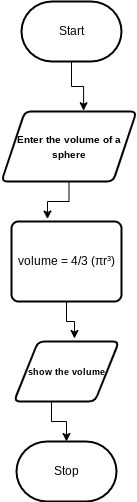

The diagram above was exported from draw.io. Its source (the exported page's mxGraphModel, read from the mxfile embedded in the PNG):
<mxGraphModel dx="757" dy="478" grid="1" gridSize="10" guides="1" tooltips="1" connect="1" arrows="1" fold="1" page="1" pageScale="1" pageWidth="850" pageHeight="1100" math="0" shadow="0">
  <root>
    <mxCell id="0" />
    <mxCell id="1" parent="0" />
    <mxCell id="2" value="Start" style="strokeWidth=2;html=1;shape=mxgraph.flowchart.terminator;whiteSpace=wrap;" parent="1" vertex="1">
      <mxGeometry x="230" y="310" width="100" height="60" as="geometry" />
    </mxCell>
    <mxCell id="4" value="&lt;font style=&quot;font-size: 10px; color: rgb(0, 0, 0);&quot;&gt;&lt;b style=&quot;&quot;&gt;Enter the volume of a sphere&lt;/b&gt;&lt;/font&gt;" style="shape=parallelogram;html=1;strokeWidth=2;perimeter=parallelogramPerimeter;whiteSpace=wrap;rounded=1;arcSize=12;size=0.17307692307692307;" parent="1" vertex="1">
      <mxGeometry x="210" y="420" width="135" height="70" as="geometry" />
    </mxCell>
    <mxCell id="6" value="&lt;div&gt;&lt;font color=&quot;#000000&quot;&gt;volume = 4/&lt;/font&gt;&lt;font style=&quot;text-align: start; background-color: transparent;&quot;&gt;3 (πr³&lt;/font&gt;&lt;span style=&quot;text-align: start; background-color: transparent;&quot;&gt;)&lt;/span&gt;&lt;/div&gt;" style="rounded=1;whiteSpace=wrap;html=1;absoluteArcSize=1;arcSize=14;strokeWidth=2;" parent="1" vertex="1">
      <mxGeometry x="220" y="530" width="110" height="80" as="geometry" />
    </mxCell>
    <mxCell id="7" style="edgeStyle=orthogonalEdgeStyle;html=1;exitX=0.5;exitY=1;exitDx=0;exitDy=0;exitPerimeter=0;entryX=0.608;entryY=-0.011;entryDx=0;entryDy=0;entryPerimeter=0;rounded=0;" parent="1" source="2" target="4" edge="1">
      <mxGeometry relative="1" as="geometry" />
    </mxCell>
    <mxCell id="9" style="edgeStyle=orthogonalEdgeStyle;html=1;exitX=0.5;exitY=1;exitDx=0;exitDy=0;entryX=0.327;entryY=-0.031;entryDx=0;entryDy=0;entryPerimeter=0;rounded=0;curved=0;" parent="1" source="4" target="6" edge="1">
      <mxGeometry relative="1" as="geometry" />
    </mxCell>
    <mxCell id="11" value="&lt;font style=&quot;font-size: 9px;&quot;&gt;&lt;b style=&quot;&quot;&gt;show the volume&lt;/b&gt;&lt;/font&gt;" style="shape=parallelogram;html=1;strokeWidth=2;perimeter=parallelogramPerimeter;whiteSpace=wrap;rounded=1;arcSize=12;size=0.23;" parent="1" vertex="1">
      <mxGeometry x="222.5" y="650" width="105" height="60" as="geometry" />
    </mxCell>
    <mxCell id="13" value="Stop" style="strokeWidth=2;html=1;shape=mxgraph.flowchart.terminator;whiteSpace=wrap;" parent="1" vertex="1">
      <mxGeometry x="225" y="750" width="100" height="60" as="geometry" />
    </mxCell>
    <mxCell id="14" style="edgeStyle=orthogonalEdgeStyle;html=1;exitX=0.5;exitY=1;exitDx=0;exitDy=0;entryX=0.5;entryY=0;entryDx=0;entryDy=0;entryPerimeter=0;rounded=0;curved=0;" parent="1" source="11" target="13" edge="1">
      <mxGeometry relative="1" as="geometry">
        <Array as="points">
          <mxPoint x="260" y="710" />
          <mxPoint x="260" y="730" />
          <mxPoint x="275" y="730" />
        </Array>
      </mxGeometry>
    </mxCell>
    <mxCell id="15" style="edgeStyle=orthogonalEdgeStyle;html=1;exitX=0.5;exitY=1;exitDx=0;exitDy=0;entryX=0.576;entryY=-0.05;entryDx=0;entryDy=0;entryPerimeter=0;rounded=0;" parent="1" source="6" target="11" edge="1">
      <mxGeometry relative="1" as="geometry" />
    </mxCell>
  </root>
</mxGraphModel>